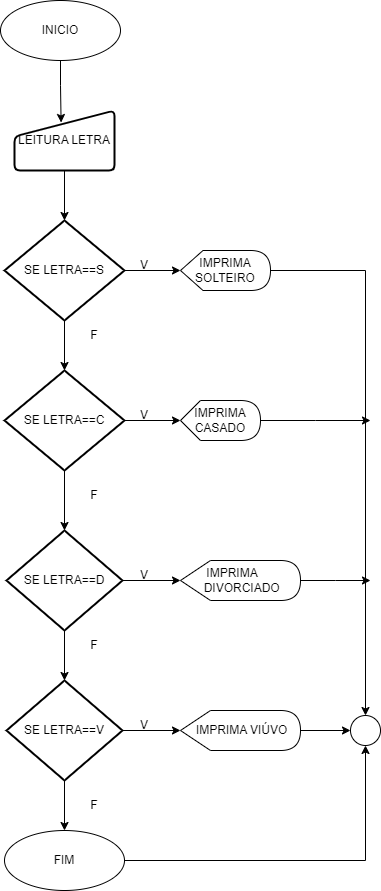

The diagram above was exported from draw.io. Its source (the exported page's mxGraphModel, read from the mxfile embedded in the PNG):
<mxGraphModel dx="1674" dy="780" grid="1" gridSize="10" guides="1" tooltips="1" connect="1" arrows="1" fold="1" page="1" pageScale="1" pageWidth="827" pageHeight="1169" math="0" shadow="0">
  <root>
    <mxCell id="0" />
    <mxCell id="1" parent="0" />
    <mxCell id="YqLYpF6tR4C3oLHLYZGs-1" value="INICIO" style="ellipse;whiteSpace=wrap;html=1;" parent="1" vertex="1">
      <mxGeometry x="350" y="450" width="120" height="60" as="geometry" />
    </mxCell>
    <mxCell id="YqLYpF6tR4C3oLHLYZGs-2" value="FIM" style="ellipse;whiteSpace=wrap;html=1;" parent="1" vertex="1">
      <mxGeometry x="354" y="1280" width="120" height="60" as="geometry" />
    </mxCell>
    <mxCell id="YqLYpF6tR4C3oLHLYZGs-13" style="edgeStyle=orthogonalEdgeStyle;rounded=0;orthogonalLoop=1;jettySize=auto;html=1;entryX=0.5;entryY=0;entryDx=0;entryDy=0;entryPerimeter=0;" parent="1" source="YqLYpF6tR4C3oLHLYZGs-3" target="YqLYpF6tR4C3oLHLYZGs-6" edge="1">
      <mxGeometry relative="1" as="geometry">
        <mxPoint x="414" y="660" as="targetPoint" />
      </mxGeometry>
    </mxCell>
    <mxCell id="YqLYpF6tR4C3oLHLYZGs-3" value="LEITURA LETRA" style="html=1;strokeWidth=2;shape=manualInput;whiteSpace=wrap;rounded=1;size=26;arcSize=11;" parent="1" vertex="1">
      <mxGeometry x="364" y="560" width="100" height="60" as="geometry" />
    </mxCell>
    <mxCell id="YqLYpF6tR4C3oLHLYZGs-5" value="IMPRIMA SOLTEIRO" style="shape=display;whiteSpace=wrap;html=1;" parent="1" vertex="1">
      <mxGeometry x="530" y="700" width="90" height="40" as="geometry" />
    </mxCell>
    <mxCell id="YqLYpF6tR4C3oLHLYZGs-6" value="SE LETRA==S" style="strokeWidth=2;html=1;shape=mxgraph.flowchart.decision;whiteSpace=wrap;" parent="1" vertex="1">
      <mxGeometry x="354" y="670" width="120" height="100" as="geometry" />
    </mxCell>
    <mxCell id="YqLYpF6tR4C3oLHLYZGs-7" value="" style="verticalLabelPosition=bottom;verticalAlign=top;html=1;shape=mxgraph.flowchart.on-page_reference;" parent="1" vertex="1">
      <mxGeometry x="700" y="1165" width="30" height="30" as="geometry" />
    </mxCell>
    <mxCell id="YqLYpF6tR4C3oLHLYZGs-10" style="edgeStyle=orthogonalEdgeStyle;rounded=0;orthogonalLoop=1;jettySize=auto;html=1;entryX=0.466;entryY=0.2;entryDx=0;entryDy=0;entryPerimeter=0;" parent="1" source="YqLYpF6tR4C3oLHLYZGs-1" target="YqLYpF6tR4C3oLHLYZGs-3" edge="1">
      <mxGeometry relative="1" as="geometry" />
    </mxCell>
    <mxCell id="YqLYpF6tR4C3oLHLYZGs-19" style="edgeStyle=orthogonalEdgeStyle;rounded=0;orthogonalLoop=1;jettySize=auto;html=1;" parent="1" source="YqLYpF6tR4C3oLHLYZGs-11" target="YqLYpF6tR4C3oLHLYZGs-18" edge="1">
      <mxGeometry relative="1" as="geometry" />
    </mxCell>
    <mxCell id="YqLYpF6tR4C3oLHLYZGs-11" value="SE LETRA==C" style="strokeWidth=2;html=1;shape=mxgraph.flowchart.decision;whiteSpace=wrap;" parent="1" vertex="1">
      <mxGeometry x="354" y="820" width="120" height="100" as="geometry" />
    </mxCell>
    <mxCell id="YqLYpF6tR4C3oLHLYZGs-12" style="edgeStyle=orthogonalEdgeStyle;rounded=0;orthogonalLoop=1;jettySize=auto;html=1;exitX=1;exitY=0.5;exitDx=0;exitDy=0;exitPerimeter=0;entryX=0;entryY=0.5;entryDx=0;entryDy=0;entryPerimeter=0;" parent="1" source="YqLYpF6tR4C3oLHLYZGs-6" target="YqLYpF6tR4C3oLHLYZGs-5" edge="1">
      <mxGeometry relative="1" as="geometry" />
    </mxCell>
    <mxCell id="4QtYZYDQ9f9nX8gmHwWJ-3" style="edgeStyle=orthogonalEdgeStyle;rounded=0;orthogonalLoop=1;jettySize=auto;html=1;" edge="1" parent="1" source="YqLYpF6tR4C3oLHLYZGs-15">
      <mxGeometry relative="1" as="geometry">
        <mxPoint x="720" y="870" as="targetPoint" />
      </mxGeometry>
    </mxCell>
    <mxCell id="YqLYpF6tR4C3oLHLYZGs-15" value="IMPRIMA CASADO" style="shape=display;whiteSpace=wrap;html=1;" parent="1" vertex="1">
      <mxGeometry x="530" y="850" width="80" height="40" as="geometry" />
    </mxCell>
    <mxCell id="YqLYpF6tR4C3oLHLYZGs-16" style="edgeStyle=orthogonalEdgeStyle;rounded=0;orthogonalLoop=1;jettySize=auto;html=1;entryX=0;entryY=0.5;entryDx=0;entryDy=0;entryPerimeter=0;" parent="1" source="YqLYpF6tR4C3oLHLYZGs-11" target="YqLYpF6tR4C3oLHLYZGs-15" edge="1">
      <mxGeometry relative="1" as="geometry" />
    </mxCell>
    <mxCell id="YqLYpF6tR4C3oLHLYZGs-17" style="edgeStyle=orthogonalEdgeStyle;rounded=0;orthogonalLoop=1;jettySize=auto;html=1;entryX=0.5;entryY=0;entryDx=0;entryDy=0;entryPerimeter=0;" parent="1" source="YqLYpF6tR4C3oLHLYZGs-6" target="YqLYpF6tR4C3oLHLYZGs-11" edge="1">
      <mxGeometry relative="1" as="geometry" />
    </mxCell>
    <mxCell id="YqLYpF6tR4C3oLHLYZGs-21" value="" style="edgeStyle=orthogonalEdgeStyle;rounded=0;orthogonalLoop=1;jettySize=auto;html=1;" parent="1" source="YqLYpF6tR4C3oLHLYZGs-18" target="YqLYpF6tR4C3oLHLYZGs-20" edge="1">
      <mxGeometry relative="1" as="geometry" />
    </mxCell>
    <mxCell id="YqLYpF6tR4C3oLHLYZGs-18" value="SE LETRA==D" style="strokeWidth=2;html=1;shape=mxgraph.flowchart.decision;whiteSpace=wrap;" parent="1" vertex="1">
      <mxGeometry x="356" y="980" width="116" height="100" as="geometry" />
    </mxCell>
    <mxCell id="4QtYZYDQ9f9nX8gmHwWJ-4" style="edgeStyle=orthogonalEdgeStyle;rounded=0;orthogonalLoop=1;jettySize=auto;html=1;" edge="1" parent="1" source="YqLYpF6tR4C3oLHLYZGs-20">
      <mxGeometry relative="1" as="geometry">
        <mxPoint x="720" y="1030" as="targetPoint" />
      </mxGeometry>
    </mxCell>
    <mxCell id="YqLYpF6tR4C3oLHLYZGs-20" value="IMPRIMA&amp;nbsp; &amp;nbsp; &amp;nbsp; &amp;nbsp;DIVORCIADO" style="shape=display;whiteSpace=wrap;html=1;" parent="1" vertex="1">
      <mxGeometry x="530" y="1010" width="120" height="40" as="geometry" />
    </mxCell>
    <mxCell id="YqLYpF6tR4C3oLHLYZGs-23" value="" style="edgeStyle=orthogonalEdgeStyle;rounded=0;orthogonalLoop=1;jettySize=auto;html=1;" parent="1" source="YqLYpF6tR4C3oLHLYZGs-24" target="YqLYpF6tR4C3oLHLYZGs-25" edge="1">
      <mxGeometry relative="1" as="geometry" />
    </mxCell>
    <mxCell id="YqLYpF6tR4C3oLHLYZGs-41" style="edgeStyle=orthogonalEdgeStyle;rounded=0;orthogonalLoop=1;jettySize=auto;html=1;entryX=0.5;entryY=0;entryDx=0;entryDy=0;" parent="1" source="YqLYpF6tR4C3oLHLYZGs-24" target="YqLYpF6tR4C3oLHLYZGs-2" edge="1">
      <mxGeometry relative="1" as="geometry" />
    </mxCell>
    <mxCell id="YqLYpF6tR4C3oLHLYZGs-24" value="SE LETRA==V" style="strokeWidth=2;html=1;shape=mxgraph.flowchart.decision;whiteSpace=wrap;" parent="1" vertex="1">
      <mxGeometry x="356" y="1130" width="116" height="100" as="geometry" />
    </mxCell>
    <mxCell id="YqLYpF6tR4C3oLHLYZGs-44" style="edgeStyle=orthogonalEdgeStyle;rounded=0;orthogonalLoop=1;jettySize=auto;html=1;" parent="1" source="YqLYpF6tR4C3oLHLYZGs-25" target="YqLYpF6tR4C3oLHLYZGs-7" edge="1">
      <mxGeometry relative="1" as="geometry" />
    </mxCell>
    <mxCell id="YqLYpF6tR4C3oLHLYZGs-25" value="&amp;nbsp;IMPRIMA VIÚVO" style="shape=display;whiteSpace=wrap;html=1;" parent="1" vertex="1">
      <mxGeometry x="530" y="1160" width="120" height="40" as="geometry" />
    </mxCell>
    <mxCell id="YqLYpF6tR4C3oLHLYZGs-27" style="edgeStyle=orthogonalEdgeStyle;rounded=0;orthogonalLoop=1;jettySize=auto;html=1;entryX=0.5;entryY=0;entryDx=0;entryDy=0;entryPerimeter=0;" parent="1" source="YqLYpF6tR4C3oLHLYZGs-18" target="YqLYpF6tR4C3oLHLYZGs-24" edge="1">
      <mxGeometry relative="1" as="geometry" />
    </mxCell>
    <mxCell id="YqLYpF6tR4C3oLHLYZGs-31" value="V" style="text;html=1;align=center;verticalAlign=middle;whiteSpace=wrap;rounded=0;" parent="1" vertex="1">
      <mxGeometry x="464" y="1160" width="60" height="30" as="geometry" />
    </mxCell>
    <mxCell id="YqLYpF6tR4C3oLHLYZGs-32" value="V" style="text;html=1;align=center;verticalAlign=middle;whiteSpace=wrap;rounded=0;" parent="1" vertex="1">
      <mxGeometry x="464" y="850" width="60" height="30" as="geometry" />
    </mxCell>
    <mxCell id="YqLYpF6tR4C3oLHLYZGs-34" value="V" style="text;html=1;align=center;verticalAlign=middle;whiteSpace=wrap;rounded=0;" parent="1" vertex="1">
      <mxGeometry x="464" y="1010" width="60" height="30" as="geometry" />
    </mxCell>
    <mxCell id="YqLYpF6tR4C3oLHLYZGs-35" value="V" style="text;html=1;align=center;verticalAlign=middle;whiteSpace=wrap;rounded=0;" parent="1" vertex="1">
      <mxGeometry x="464" y="700" width="60" height="30" as="geometry" />
    </mxCell>
    <mxCell id="YqLYpF6tR4C3oLHLYZGs-36" value="F" style="text;html=1;align=center;verticalAlign=middle;whiteSpace=wrap;rounded=0;" parent="1" vertex="1">
      <mxGeometry x="414" y="770" width="60" height="30" as="geometry" />
    </mxCell>
    <mxCell id="YqLYpF6tR4C3oLHLYZGs-37" value="F" style="text;html=1;align=center;verticalAlign=middle;whiteSpace=wrap;rounded=0;" parent="1" vertex="1">
      <mxGeometry x="414" y="1080" width="60" height="30" as="geometry" />
    </mxCell>
    <mxCell id="YqLYpF6tR4C3oLHLYZGs-39" value="F" style="text;html=1;align=center;verticalAlign=middle;whiteSpace=wrap;rounded=0;" parent="1" vertex="1">
      <mxGeometry x="414" y="930" width="60" height="30" as="geometry" />
    </mxCell>
    <mxCell id="YqLYpF6tR4C3oLHLYZGs-42" value="F" style="text;html=1;align=center;verticalAlign=middle;whiteSpace=wrap;rounded=0;" parent="1" vertex="1">
      <mxGeometry x="414" y="1240" width="60" height="30" as="geometry" />
    </mxCell>
    <mxCell id="4QtYZYDQ9f9nX8gmHwWJ-2" style="edgeStyle=orthogonalEdgeStyle;rounded=0;orthogonalLoop=1;jettySize=auto;html=1;entryX=0.5;entryY=0;entryDx=0;entryDy=0;entryPerimeter=0;" edge="1" parent="1" source="YqLYpF6tR4C3oLHLYZGs-5" target="YqLYpF6tR4C3oLHLYZGs-7">
      <mxGeometry relative="1" as="geometry" />
    </mxCell>
    <mxCell id="4QtYZYDQ9f9nX8gmHwWJ-5" style="edgeStyle=orthogonalEdgeStyle;rounded=0;orthogonalLoop=1;jettySize=auto;html=1;entryX=0.5;entryY=1;entryDx=0;entryDy=0;entryPerimeter=0;" edge="1" parent="1" source="YqLYpF6tR4C3oLHLYZGs-2" target="YqLYpF6tR4C3oLHLYZGs-7">
      <mxGeometry relative="1" as="geometry" />
    </mxCell>
  </root>
</mxGraphModel>